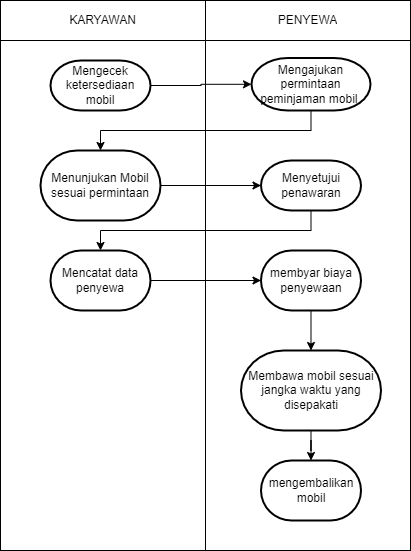

The diagram above was exported from draw.io. Its source (the exported page's mxGraphModel, read from the mxfile embedded in the PNG):
<mxGraphModel dx="868" dy="460" grid="1" gridSize="10" guides="1" tooltips="1" connect="1" arrows="1" fold="1" page="1" pageScale="1" pageWidth="850" pageHeight="1100" math="0" shadow="0">
  <root>
    <mxCell id="qaL7OL-Wbhwcqi1sVy4a-0" />
    <mxCell id="qaL7OL-Wbhwcqi1sVy4a-1" parent="qaL7OL-Wbhwcqi1sVy4a-0" />
    <mxCell id="qaL7OL-Wbhwcqi1sVy4a-2" value="" style="shape=table;startSize=0;container=1;collapsible=0;childLayout=tableLayout;" parent="qaL7OL-Wbhwcqi1sVy4a-1" vertex="1">
      <mxGeometry x="200" y="150" width="410" height="550" as="geometry" />
    </mxCell>
    <mxCell id="qaL7OL-Wbhwcqi1sVy4a-3" value="" style="shape=partialRectangle;collapsible=0;dropTarget=0;pointerEvents=0;fillColor=none;top=0;left=0;bottom=0;right=0;points=[[0,0.5],[1,0.5]];portConstraint=eastwest;" parent="qaL7OL-Wbhwcqi1sVy4a-2" vertex="1">
      <mxGeometry width="410" height="40" as="geometry" />
    </mxCell>
    <mxCell id="qaL7OL-Wbhwcqi1sVy4a-4" value="KARYAWAN" style="shape=partialRectangle;html=1;whiteSpace=wrap;connectable=0;overflow=hidden;fillColor=none;top=0;left=0;bottom=0;right=0;pointerEvents=1;" parent="qaL7OL-Wbhwcqi1sVy4a-3" vertex="1">
      <mxGeometry width="205" height="40" as="geometry">
        <mxRectangle width="205" height="40" as="alternateBounds" />
      </mxGeometry>
    </mxCell>
    <mxCell id="qaL7OL-Wbhwcqi1sVy4a-5" value="PENYEWA" style="shape=partialRectangle;html=1;whiteSpace=wrap;connectable=0;overflow=hidden;fillColor=none;top=0;left=0;bottom=0;right=0;pointerEvents=1;" parent="qaL7OL-Wbhwcqi1sVy4a-3" vertex="1">
      <mxGeometry x="205" width="205" height="40" as="geometry">
        <mxRectangle width="205" height="40" as="alternateBounds" />
      </mxGeometry>
    </mxCell>
    <mxCell id="qaL7OL-Wbhwcqi1sVy4a-6" value="" style="shape=partialRectangle;collapsible=0;dropTarget=0;pointerEvents=0;fillColor=none;top=0;left=0;bottom=0;right=0;points=[[0,0.5],[1,0.5]];portConstraint=eastwest;" parent="qaL7OL-Wbhwcqi1sVy4a-2" vertex="1">
      <mxGeometry y="40" width="410" height="510" as="geometry" />
    </mxCell>
    <mxCell id="qaL7OL-Wbhwcqi1sVy4a-7" value="" style="shape=partialRectangle;html=1;whiteSpace=wrap;connectable=0;overflow=hidden;fillColor=none;top=0;left=0;bottom=0;right=0;pointerEvents=1;" parent="qaL7OL-Wbhwcqi1sVy4a-6" vertex="1">
      <mxGeometry width="205" height="510" as="geometry">
        <mxRectangle width="205" height="510" as="alternateBounds" />
      </mxGeometry>
    </mxCell>
    <mxCell id="qaL7OL-Wbhwcqi1sVy4a-8" value="" style="shape=partialRectangle;html=1;whiteSpace=wrap;connectable=0;overflow=hidden;fillColor=none;top=0;left=0;bottom=0;right=0;pointerEvents=1;" parent="qaL7OL-Wbhwcqi1sVy4a-6" vertex="1">
      <mxGeometry x="205" width="205" height="510" as="geometry">
        <mxRectangle width="205" height="510" as="alternateBounds" />
      </mxGeometry>
    </mxCell>
    <mxCell id="iEnvDS0DH9-rApQSssoZ-10" style="edgeStyle=orthogonalEdgeStyle;rounded=0;orthogonalLoop=1;jettySize=auto;html=1;entryX=0.5;entryY=0;entryDx=0;entryDy=0;entryPerimeter=0;" edge="1" parent="qaL7OL-Wbhwcqi1sVy4a-1" source="qaL7OL-Wbhwcqi1sVy4a-9" target="iEnvDS0DH9-rApQSssoZ-1">
      <mxGeometry relative="1" as="geometry">
        <Array as="points">
          <mxPoint x="511" y="280" />
          <mxPoint x="300" y="280" />
        </Array>
      </mxGeometry>
    </mxCell>
    <mxCell id="qaL7OL-Wbhwcqi1sVy4a-9" value="Mengajukan permintaan peminjaman mobil&amp;nbsp;" style="strokeWidth=2;html=1;shape=mxgraph.flowchart.terminator;whiteSpace=wrap;" parent="qaL7OL-Wbhwcqi1sVy4a-1" vertex="1">
      <mxGeometry x="451" y="207.5" width="119" height="52.5" as="geometry" />
    </mxCell>
    <mxCell id="iEnvDS0DH9-rApQSssoZ-8" style="edgeStyle=orthogonalEdgeStyle;rounded=0;orthogonalLoop=1;jettySize=auto;html=1;exitX=1;exitY=0.5;exitDx=0;exitDy=0;exitPerimeter=0;" edge="1" parent="qaL7OL-Wbhwcqi1sVy4a-1" source="iEnvDS0DH9-rApQSssoZ-0" target="qaL7OL-Wbhwcqi1sVy4a-9">
      <mxGeometry relative="1" as="geometry" />
    </mxCell>
    <mxCell id="iEnvDS0DH9-rApQSssoZ-0" value="Mengecek ketersediaan mobil" style="strokeWidth=2;html=1;shape=mxgraph.flowchart.terminator;whiteSpace=wrap;" vertex="1" parent="qaL7OL-Wbhwcqi1sVy4a-1">
      <mxGeometry x="250" y="210" width="100" height="50" as="geometry" />
    </mxCell>
    <mxCell id="iEnvDS0DH9-rApQSssoZ-11" style="edgeStyle=orthogonalEdgeStyle;rounded=0;orthogonalLoop=1;jettySize=auto;html=1;exitX=1;exitY=0.5;exitDx=0;exitDy=0;exitPerimeter=0;" edge="1" parent="qaL7OL-Wbhwcqi1sVy4a-1" source="iEnvDS0DH9-rApQSssoZ-1" target="iEnvDS0DH9-rApQSssoZ-2">
      <mxGeometry relative="1" as="geometry" />
    </mxCell>
    <mxCell id="iEnvDS0DH9-rApQSssoZ-1" value="Menunjukan Mobil sesuai permintaan" style="strokeWidth=2;html=1;shape=mxgraph.flowchart.terminator;whiteSpace=wrap;" vertex="1" parent="qaL7OL-Wbhwcqi1sVy4a-1">
      <mxGeometry x="240" y="300" width="120" height="70" as="geometry" />
    </mxCell>
    <mxCell id="iEnvDS0DH9-rApQSssoZ-12" style="edgeStyle=orthogonalEdgeStyle;rounded=0;orthogonalLoop=1;jettySize=auto;html=1;exitX=0.5;exitY=1;exitDx=0;exitDy=0;exitPerimeter=0;entryX=0.5;entryY=0;entryDx=0;entryDy=0;entryPerimeter=0;" edge="1" parent="qaL7OL-Wbhwcqi1sVy4a-1" source="iEnvDS0DH9-rApQSssoZ-2" target="iEnvDS0DH9-rApQSssoZ-4">
      <mxGeometry relative="1" as="geometry" />
    </mxCell>
    <mxCell id="iEnvDS0DH9-rApQSssoZ-2" value="Menyetujui penawaran" style="strokeWidth=2;html=1;shape=mxgraph.flowchart.terminator;whiteSpace=wrap;" vertex="1" parent="qaL7OL-Wbhwcqi1sVy4a-1">
      <mxGeometry x="460.5" y="310" width="100" height="50" as="geometry" />
    </mxCell>
    <mxCell id="iEnvDS0DH9-rApQSssoZ-13" style="edgeStyle=orthogonalEdgeStyle;rounded=0;orthogonalLoop=1;jettySize=auto;html=1;exitX=1;exitY=0.5;exitDx=0;exitDy=0;exitPerimeter=0;" edge="1" parent="qaL7OL-Wbhwcqi1sVy4a-1" source="iEnvDS0DH9-rApQSssoZ-4" target="iEnvDS0DH9-rApQSssoZ-7">
      <mxGeometry relative="1" as="geometry" />
    </mxCell>
    <mxCell id="iEnvDS0DH9-rApQSssoZ-4" value="Mencatat data penyewa" style="strokeWidth=2;html=1;shape=mxgraph.flowchart.terminator;whiteSpace=wrap;" vertex="1" parent="qaL7OL-Wbhwcqi1sVy4a-1">
      <mxGeometry x="250" y="400" width="100" height="60" as="geometry" />
    </mxCell>
    <mxCell id="iEnvDS0DH9-rApQSssoZ-15" style="edgeStyle=orthogonalEdgeStyle;rounded=0;orthogonalLoop=1;jettySize=auto;html=1;exitX=0.5;exitY=1;exitDx=0;exitDy=0;exitPerimeter=0;" edge="1" parent="qaL7OL-Wbhwcqi1sVy4a-1" source="iEnvDS0DH9-rApQSssoZ-5" target="iEnvDS0DH9-rApQSssoZ-6">
      <mxGeometry relative="1" as="geometry" />
    </mxCell>
    <mxCell id="iEnvDS0DH9-rApQSssoZ-5" value="Membawa mobil sesuai jangka waktu yang disepakati" style="strokeWidth=2;html=1;shape=mxgraph.flowchart.terminator;whiteSpace=wrap;" vertex="1" parent="qaL7OL-Wbhwcqi1sVy4a-1">
      <mxGeometry x="440.5" y="500" width="140" height="80" as="geometry" />
    </mxCell>
    <mxCell id="iEnvDS0DH9-rApQSssoZ-6" value="mengembalikan mobil" style="strokeWidth=2;html=1;shape=mxgraph.flowchart.terminator;whiteSpace=wrap;" vertex="1" parent="qaL7OL-Wbhwcqi1sVy4a-1">
      <mxGeometry x="460.5" y="610" width="100" height="60" as="geometry" />
    </mxCell>
    <mxCell id="iEnvDS0DH9-rApQSssoZ-14" style="edgeStyle=orthogonalEdgeStyle;rounded=0;orthogonalLoop=1;jettySize=auto;html=1;exitX=0.5;exitY=1;exitDx=0;exitDy=0;exitPerimeter=0;entryX=0.5;entryY=0;entryDx=0;entryDy=0;entryPerimeter=0;" edge="1" parent="qaL7OL-Wbhwcqi1sVy4a-1" source="iEnvDS0DH9-rApQSssoZ-7" target="iEnvDS0DH9-rApQSssoZ-5">
      <mxGeometry relative="1" as="geometry" />
    </mxCell>
    <mxCell id="iEnvDS0DH9-rApQSssoZ-7" value="membyar biaya penyewaan" style="strokeWidth=2;html=1;shape=mxgraph.flowchart.terminator;whiteSpace=wrap;" vertex="1" parent="qaL7OL-Wbhwcqi1sVy4a-1">
      <mxGeometry x="460.5" y="400" width="100" height="60" as="geometry" />
    </mxCell>
  </root>
</mxGraphModel>